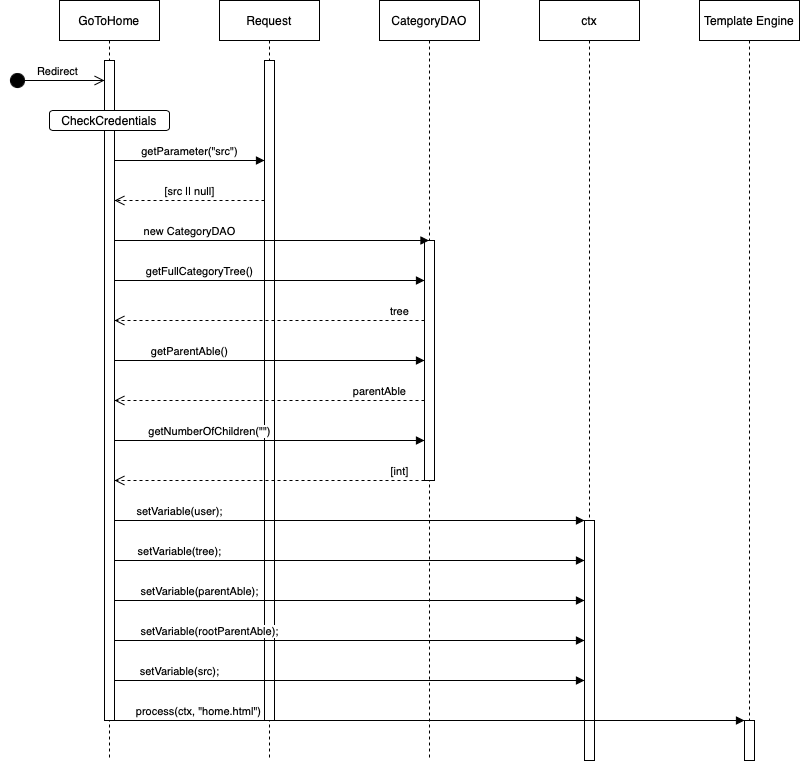

The diagram above was exported from draw.io. Its source (the exported page's mxGraphModel, read from the mxfile embedded in the PNG):
<mxGraphModel dx="816" dy="480" grid="1" gridSize="10" guides="1" tooltips="1" connect="1" arrows="1" fold="1" page="1" pageScale="1" pageWidth="3300" pageHeight="4681" math="0" shadow="0">
  <root>
    <mxCell id="0" />
    <mxCell id="1" parent="0" />
    <mxCell id="kgidLLfiuG_s_SWOSs5F-1" value="GoToHome" style="shape=umlLifeline;perimeter=lifelinePerimeter;whiteSpace=wrap;html=1;container=1;dropTarget=0;collapsible=0;recursiveResize=0;outlineConnect=0;portConstraint=eastwest;newEdgeStyle={&quot;edgeStyle&quot;:&quot;elbowEdgeStyle&quot;,&quot;elbow&quot;:&quot;vertical&quot;,&quot;curved&quot;:0,&quot;rounded&quot;:0};" vertex="1" parent="1">
      <mxGeometry x="130" y="40" width="100" height="760" as="geometry" />
    </mxCell>
    <mxCell id="kgidLLfiuG_s_SWOSs5F-3" value="" style="html=1;points=[];perimeter=orthogonalPerimeter;outlineConnect=0;targetShapes=umlLifeline;portConstraint=eastwest;newEdgeStyle={&quot;edgeStyle&quot;:&quot;elbowEdgeStyle&quot;,&quot;elbow&quot;:&quot;vertical&quot;,&quot;curved&quot;:0,&quot;rounded&quot;:0};" vertex="1" parent="kgidLLfiuG_s_SWOSs5F-1">
      <mxGeometry x="45" y="60" width="10" height="660" as="geometry" />
    </mxCell>
    <mxCell id="kgidLLfiuG_s_SWOSs5F-2" value="Redirect" style="html=1;verticalAlign=bottom;startArrow=circle;startFill=1;endArrow=open;startSize=6;endSize=8;edgeStyle=elbowEdgeStyle;elbow=vertical;curved=0;rounded=0;" edge="1" parent="1" target="kgidLLfiuG_s_SWOSs5F-3">
      <mxGeometry width="80" relative="1" as="geometry">
        <mxPoint x="80" y="120" as="sourcePoint" />
        <mxPoint x="160" y="120" as="targetPoint" />
      </mxGeometry>
    </mxCell>
    <mxCell id="kgidLLfiuG_s_SWOSs5F-4" value="CheckCredentials" style="rounded=1;whiteSpace=wrap;html=1;" vertex="1" parent="1">
      <mxGeometry x="120" y="150" width="120" height="20" as="geometry" />
    </mxCell>
    <mxCell id="kgidLLfiuG_s_SWOSs5F-5" value="CategoryDAO" style="shape=umlLifeline;perimeter=lifelinePerimeter;whiteSpace=wrap;html=1;container=1;dropTarget=0;collapsible=0;recursiveResize=0;outlineConnect=0;portConstraint=eastwest;newEdgeStyle={&quot;edgeStyle&quot;:&quot;elbowEdgeStyle&quot;,&quot;elbow&quot;:&quot;vertical&quot;,&quot;curved&quot;:0,&quot;rounded&quot;:0};" vertex="1" parent="1">
      <mxGeometry x="450" y="40" width="100" height="760" as="geometry" />
    </mxCell>
    <mxCell id="kgidLLfiuG_s_SWOSs5F-6" value="" style="html=1;points=[];perimeter=orthogonalPerimeter;outlineConnect=0;targetShapes=umlLifeline;portConstraint=eastwest;newEdgeStyle={&quot;edgeStyle&quot;:&quot;elbowEdgeStyle&quot;,&quot;elbow&quot;:&quot;vertical&quot;,&quot;curved&quot;:0,&quot;rounded&quot;:0};" vertex="1" parent="kgidLLfiuG_s_SWOSs5F-5">
      <mxGeometry x="45" y="240" width="10" height="240" as="geometry" />
    </mxCell>
    <mxCell id="kgidLLfiuG_s_SWOSs5F-8" value="Request" style="shape=umlLifeline;perimeter=lifelinePerimeter;whiteSpace=wrap;html=1;container=1;dropTarget=0;collapsible=0;recursiveResize=0;outlineConnect=0;portConstraint=eastwest;newEdgeStyle={&quot;edgeStyle&quot;:&quot;elbowEdgeStyle&quot;,&quot;elbow&quot;:&quot;vertical&quot;,&quot;curved&quot;:0,&quot;rounded&quot;:0};" vertex="1" parent="1">
      <mxGeometry x="290" y="40" width="100" height="760" as="geometry" />
    </mxCell>
    <mxCell id="kgidLLfiuG_s_SWOSs5F-9" value="" style="html=1;points=[];perimeter=orthogonalPerimeter;outlineConnect=0;targetShapes=umlLifeline;portConstraint=eastwest;newEdgeStyle={&quot;edgeStyle&quot;:&quot;elbowEdgeStyle&quot;,&quot;elbow&quot;:&quot;vertical&quot;,&quot;curved&quot;:0,&quot;rounded&quot;:0};" vertex="1" parent="kgidLLfiuG_s_SWOSs5F-8">
      <mxGeometry x="45" y="60" width="10" height="660" as="geometry" />
    </mxCell>
    <mxCell id="kgidLLfiuG_s_SWOSs5F-7" value="new CategoryDAO" style="html=1;verticalAlign=bottom;endArrow=block;edgeStyle=elbowEdgeStyle;elbow=vertical;curved=0;rounded=0;" edge="1" parent="1" source="kgidLLfiuG_s_SWOSs5F-3" target="kgidLLfiuG_s_SWOSs5F-5">
      <mxGeometry x="-0.5231" width="80" relative="1" as="geometry">
        <mxPoint x="220" y="200" as="sourcePoint" />
        <mxPoint x="300" y="200" as="targetPoint" />
        <Array as="points">
          <mxPoint x="440" y="280" />
          <mxPoint x="460" y="280" />
          <mxPoint x="440" y="240" />
          <mxPoint x="490" y="230" />
          <mxPoint x="230" y="200" />
          <mxPoint x="320" y="140" />
          <mxPoint x="320" y="190" />
          <mxPoint x="280" y="260" />
          <mxPoint x="310" y="220" />
          <mxPoint x="320" y="190" />
          <mxPoint x="300" y="210" />
        </Array>
        <mxPoint as="offset" />
      </mxGeometry>
    </mxCell>
    <mxCell id="kgidLLfiuG_s_SWOSs5F-10" value="getParameter(&quot;src&quot;)" style="html=1;verticalAlign=bottom;endArrow=block;edgeStyle=elbowEdgeStyle;elbow=vertical;curved=0;rounded=0;" edge="1" parent="1" source="kgidLLfiuG_s_SWOSs5F-3" target="kgidLLfiuG_s_SWOSs5F-9">
      <mxGeometry width="80" relative="1" as="geometry">
        <mxPoint x="230" y="200" as="sourcePoint" />
        <mxPoint x="310" y="200" as="targetPoint" />
        <Array as="points">
          <mxPoint x="310" y="200" />
        </Array>
      </mxGeometry>
    </mxCell>
    <mxCell id="kgidLLfiuG_s_SWOSs5F-11" value="[src || null]" style="html=1;verticalAlign=bottom;endArrow=open;dashed=1;endSize=8;edgeStyle=elbowEdgeStyle;elbow=vertical;curved=0;rounded=0;" edge="1" parent="1" source="kgidLLfiuG_s_SWOSs5F-9" target="kgidLLfiuG_s_SWOSs5F-3">
      <mxGeometry relative="1" as="geometry">
        <mxPoint x="310" y="240" as="sourcePoint" />
        <mxPoint x="230" y="240" as="targetPoint" />
        <Array as="points">
          <mxPoint x="240" y="240" />
        </Array>
      </mxGeometry>
    </mxCell>
    <mxCell id="kgidLLfiuG_s_SWOSs5F-12" value="ctx" style="shape=umlLifeline;perimeter=lifelinePerimeter;whiteSpace=wrap;html=1;container=1;dropTarget=0;collapsible=0;recursiveResize=0;outlineConnect=0;portConstraint=eastwest;newEdgeStyle={&quot;edgeStyle&quot;:&quot;elbowEdgeStyle&quot;,&quot;elbow&quot;:&quot;vertical&quot;,&quot;curved&quot;:0,&quot;rounded&quot;:0};" vertex="1" parent="1">
      <mxGeometry x="610" y="40" width="100" height="760" as="geometry" />
    </mxCell>
    <mxCell id="kgidLLfiuG_s_SWOSs5F-13" value="" style="html=1;points=[];perimeter=orthogonalPerimeter;outlineConnect=0;targetShapes=umlLifeline;portConstraint=eastwest;newEdgeStyle={&quot;edgeStyle&quot;:&quot;elbowEdgeStyle&quot;,&quot;elbow&quot;:&quot;vertical&quot;,&quot;curved&quot;:0,&quot;rounded&quot;:0};" vertex="1" parent="kgidLLfiuG_s_SWOSs5F-12">
      <mxGeometry x="45" y="520" width="10" height="240" as="geometry" />
    </mxCell>
    <mxCell id="kgidLLfiuG_s_SWOSs5F-14" value="Template Engine" style="shape=umlLifeline;perimeter=lifelinePerimeter;whiteSpace=wrap;html=1;container=1;dropTarget=0;collapsible=0;recursiveResize=0;outlineConnect=0;portConstraint=eastwest;newEdgeStyle={&quot;edgeStyle&quot;:&quot;elbowEdgeStyle&quot;,&quot;elbow&quot;:&quot;vertical&quot;,&quot;curved&quot;:0,&quot;rounded&quot;:0};" vertex="1" parent="1">
      <mxGeometry x="770" y="40" width="100" height="760" as="geometry" />
    </mxCell>
    <mxCell id="kgidLLfiuG_s_SWOSs5F-16" value="process(ctx, &quot;home.html&quot;)" style="html=1;verticalAlign=bottom;endArrow=block;edgeStyle=elbowEdgeStyle;elbow=vertical;curved=0;rounded=0;" edge="1" parent="1" source="kgidLLfiuG_s_SWOSs5F-3" target="kgidLLfiuG_s_SWOSs5F-15">
      <mxGeometry x="-0.7321" width="80" relative="1" as="geometry">
        <mxPoint x="230" y="550" as="sourcePoint" />
        <mxPoint x="820" y="720" as="targetPoint" />
        <Array as="points">
          <mxPoint x="550" y="760" />
          <mxPoint x="430" y="720" />
          <mxPoint x="410" y="710" />
          <mxPoint x="780" y="720" />
          <mxPoint x="590" y="680" />
          <mxPoint x="220" y="560" />
        </Array>
        <mxPoint as="offset" />
      </mxGeometry>
    </mxCell>
    <mxCell id="kgidLLfiuG_s_SWOSs5F-17" value="setVariable(user);" style="html=1;verticalAlign=bottom;endArrow=block;edgeStyle=elbowEdgeStyle;elbow=vertical;curved=0;rounded=0;" edge="1" parent="1" source="kgidLLfiuG_s_SWOSs5F-3" target="kgidLLfiuG_s_SWOSs5F-13">
      <mxGeometry x="-0.7234" width="80" relative="1" as="geometry">
        <mxPoint x="210" y="560" as="sourcePoint" />
        <mxPoint x="630" y="520" as="targetPoint" />
        <Array as="points">
          <mxPoint x="630" y="560" />
          <mxPoint x="600" y="570" />
          <mxPoint x="640" y="520" />
        </Array>
        <mxPoint as="offset" />
      </mxGeometry>
    </mxCell>
    <mxCell id="kgidLLfiuG_s_SWOSs5F-15" value="" style="html=1;points=[];perimeter=orthogonalPerimeter;outlineConnect=0;targetShapes=umlLifeline;portConstraint=eastwest;newEdgeStyle={&quot;edgeStyle&quot;:&quot;elbowEdgeStyle&quot;,&quot;elbow&quot;:&quot;vertical&quot;,&quot;curved&quot;:0,&quot;rounded&quot;:0};" vertex="1" parent="1">
      <mxGeometry x="815" y="760" width="10" height="40" as="geometry" />
    </mxCell>
    <mxCell id="kgidLLfiuG_s_SWOSs5F-18" value="setVariable(tree);" style="html=1;verticalAlign=bottom;endArrow=block;edgeStyle=elbowEdgeStyle;elbow=vertical;curved=0;rounded=0;" edge="1" parent="1" source="kgidLLfiuG_s_SWOSs5F-3" target="kgidLLfiuG_s_SWOSs5F-13">
      <mxGeometry x="-0.7234" width="80" relative="1" as="geometry">
        <mxPoint x="200" y="590" as="sourcePoint" />
        <mxPoint x="675" y="590" as="targetPoint" />
        <Array as="points">
          <mxPoint x="620" y="600" />
          <mxPoint x="650" y="590" />
          <mxPoint x="620" y="600" />
          <mxPoint x="660" y="550" />
        </Array>
        <mxPoint as="offset" />
      </mxGeometry>
    </mxCell>
    <mxCell id="kgidLLfiuG_s_SWOSs5F-19" value="setVariable(rootParentAble);" style="html=1;verticalAlign=bottom;endArrow=block;edgeStyle=elbowEdgeStyle;elbow=vertical;curved=0;rounded=0;" edge="1" parent="1" source="kgidLLfiuG_s_SWOSs5F-3" target="kgidLLfiuG_s_SWOSs5F-13">
      <mxGeometry x="-0.5957" width="80" relative="1" as="geometry">
        <mxPoint x="240" y="680" as="sourcePoint" />
        <mxPoint x="715" y="680" as="targetPoint" />
        <Array as="points">
          <mxPoint x="630" y="680" />
          <mxPoint x="610" y="690" />
          <mxPoint x="660" y="690" />
          <mxPoint x="700" y="640" />
        </Array>
        <mxPoint as="offset" />
      </mxGeometry>
    </mxCell>
    <mxCell id="kgidLLfiuG_s_SWOSs5F-20" value="setVariable(src);" style="html=1;verticalAlign=bottom;endArrow=block;edgeStyle=elbowEdgeStyle;elbow=vertical;curved=0;rounded=0;" edge="1" parent="1" source="kgidLLfiuG_s_SWOSs5F-3" target="kgidLLfiuG_s_SWOSs5F-13">
      <mxGeometry x="-0.7234" width="80" relative="1" as="geometry">
        <mxPoint x="280" y="720" as="sourcePoint" />
        <mxPoint x="755" y="720" as="targetPoint" />
        <Array as="points">
          <mxPoint x="650" y="720" />
          <mxPoint x="700" y="730" />
          <mxPoint x="740" y="680" />
        </Array>
        <mxPoint as="offset" />
      </mxGeometry>
    </mxCell>
    <mxCell id="kgidLLfiuG_s_SWOSs5F-21" value="setVariable(parentAble);" style="html=1;verticalAlign=bottom;endArrow=block;edgeStyle=elbowEdgeStyle;elbow=vertical;curved=0;rounded=0;" edge="1" parent="1" source="kgidLLfiuG_s_SWOSs5F-3" target="kgidLLfiuG_s_SWOSs5F-13">
      <mxGeometry x="-0.6383" width="80" relative="1" as="geometry">
        <mxPoint x="262.5" y="640" as="sourcePoint" />
        <mxPoint x="737.5" y="640" as="targetPoint" />
        <Array as="points">
          <mxPoint x="650" y="640" />
          <mxPoint x="682.5" y="650" />
          <mxPoint x="722.5" y="600" />
        </Array>
        <mxPoint as="offset" />
      </mxGeometry>
    </mxCell>
    <mxCell id="kgidLLfiuG_s_SWOSs5F-22" value="getFullCategoryTree()" style="html=1;verticalAlign=bottom;endArrow=block;edgeStyle=elbowEdgeStyle;elbow=vertical;curved=0;rounded=0;" edge="1" parent="1" source="kgidLLfiuG_s_SWOSs5F-3" target="kgidLLfiuG_s_SWOSs5F-6">
      <mxGeometry x="-0.4516" width="80" relative="1" as="geometry">
        <mxPoint x="400" y="320" as="sourcePoint" />
        <mxPoint x="480" y="320" as="targetPoint" />
        <Array as="points">
          <mxPoint x="480" y="320" />
        </Array>
        <mxPoint as="offset" />
      </mxGeometry>
    </mxCell>
    <mxCell id="kgidLLfiuG_s_SWOSs5F-23" value="getNumberOfChildren(&quot;&quot;)" style="html=1;verticalAlign=bottom;endArrow=block;edgeStyle=elbowEdgeStyle;elbow=vertical;curved=0;rounded=0;" edge="1" parent="1" source="kgidLLfiuG_s_SWOSs5F-3" target="kgidLLfiuG_s_SWOSs5F-6">
      <mxGeometry x="-0.3871" width="80" relative="1" as="geometry">
        <mxPoint x="240" y="470" as="sourcePoint" />
        <mxPoint x="495" y="480" as="targetPoint" />
        <Array as="points">
          <mxPoint x="480" y="480" />
        </Array>
        <mxPoint as="offset" />
      </mxGeometry>
    </mxCell>
    <mxCell id="kgidLLfiuG_s_SWOSs5F-24" value="getParentAble()" style="html=1;verticalAlign=bottom;endArrow=block;edgeStyle=elbowEdgeStyle;elbow=vertical;curved=0;rounded=0;" edge="1" parent="1" target="kgidLLfiuG_s_SWOSs5F-6">
      <mxGeometry x="-0.5161" width="80" relative="1" as="geometry">
        <mxPoint x="185" y="400" as="sourcePoint" />
        <mxPoint x="495" y="400" as="targetPoint" />
        <Array as="points">
          <mxPoint x="480" y="400" />
        </Array>
        <mxPoint as="offset" />
      </mxGeometry>
    </mxCell>
    <mxCell id="kgidLLfiuG_s_SWOSs5F-25" value="parentAble" style="html=1;verticalAlign=bottom;endArrow=open;dashed=1;endSize=8;edgeStyle=elbowEdgeStyle;elbow=vertical;curved=0;rounded=0;" edge="1" parent="1" source="kgidLLfiuG_s_SWOSs5F-6" target="kgidLLfiuG_s_SWOSs5F-3">
      <mxGeometry x="-0.7097" relative="1" as="geometry">
        <mxPoint x="450" y="440" as="sourcePoint" />
        <mxPoint x="370" y="440" as="targetPoint" />
        <Array as="points">
          <mxPoint x="400" y="440" />
        </Array>
        <mxPoint as="offset" />
      </mxGeometry>
    </mxCell>
    <mxCell id="kgidLLfiuG_s_SWOSs5F-26" value="[int]" style="html=1;verticalAlign=bottom;endArrow=open;dashed=1;endSize=8;edgeStyle=elbowEdgeStyle;elbow=vertical;curved=0;rounded=0;" edge="1" parent="1" source="kgidLLfiuG_s_SWOSs5F-6" target="kgidLLfiuG_s_SWOSs5F-3">
      <mxGeometry x="-0.8387" relative="1" as="geometry">
        <mxPoint x="430" y="520" as="sourcePoint" />
        <mxPoint x="350" y="520" as="targetPoint" />
        <Array as="points">
          <mxPoint x="280" y="520" />
        </Array>
        <mxPoint as="offset" />
      </mxGeometry>
    </mxCell>
    <mxCell id="kgidLLfiuG_s_SWOSs5F-27" value="tree" style="html=1;verticalAlign=bottom;endArrow=open;dashed=1;endSize=8;edgeStyle=elbowEdgeStyle;elbow=vertical;curved=0;rounded=0;" edge="1" parent="1" source="kgidLLfiuG_s_SWOSs5F-6" target="kgidLLfiuG_s_SWOSs5F-3">
      <mxGeometry x="-0.8387" relative="1" as="geometry">
        <mxPoint x="440" y="360" as="sourcePoint" />
        <mxPoint x="360" y="360" as="targetPoint" />
        <Array as="points">
          <mxPoint x="230" y="360" />
        </Array>
        <mxPoint as="offset" />
      </mxGeometry>
    </mxCell>
  </root>
</mxGraphModel>